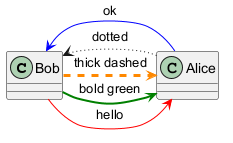

The diagram above was rendered by PlantUML. Its source (embedded in the PNG):
@startuml
Bob -[#red]> Alice : hello
Alice -[#0000FF]->Bob : ok
Bob -[#green,bold]> Alice : bold green
Alice -[dotted]> Bob : dotted
Bob -[#FF8800,dashed,thickness=3]> Alice : thick dashed
@enduml